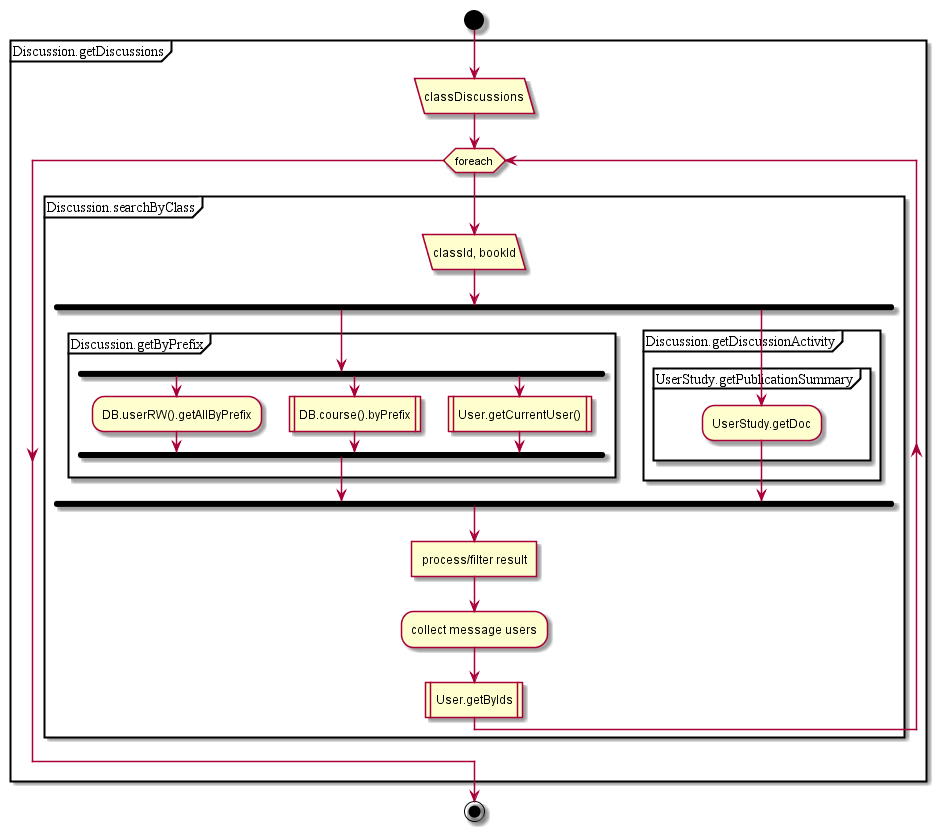

The diagram above was rendered by PlantUML. Its source (embedded in the PNG):
@startuml
start
partition Discussion.getDiscussions {
:classDiscussions/
while (foreach)
partition Discussion.searchByClass {
:classId, bookId/
fork
partition Discussion.getByPrefix {
fork
:DB.userRW().getAllByPrefix;
fork again
:DB.course().byPrefix|
fork again
:User.getCurrentUser()|
endfork;
}
fork again
partition Discussion.getDiscussionActivity {
partition UserStudy.getPublicationSummary {
:UserStudy.getDoc;
}
}
endfork
:process/filter result]
:collect message users;
:User.getByIds|
}
endwhile;
}
stop
@enduml